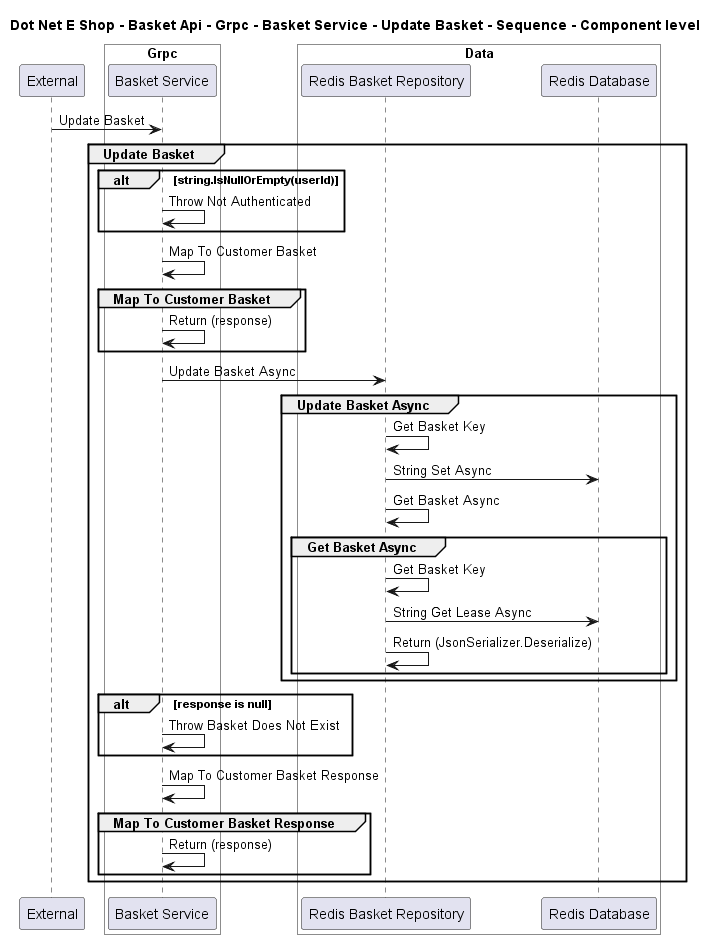

The diagram above was rendered by PlantUML. Its source (embedded in the PNG):
@startuml

title Dot Net E Shop - Basket Api - Grpc - Basket Service - Update Basket - Sequence - Component level

participant "External" as C4InterFlow.SoftwareSystems.ExternalSystem

box "Basket Api" #White
    
box "Grpc" #White
    participant "Basket Service" as DotNetEShop.SoftwareSystems.BasketApi.Containers.Grpc.Components.BasketService
end box

    
box "Data" #White
    participant "Redis Basket Repository" as DotNetEShop.SoftwareSystems.BasketApi.Containers.Data.Components.RedisBasketRepository
    participant "Redis Database" as DotNetEShop.SoftwareSystems.BasketApi.Containers.Data.Components.RedisDatabase
end box

end box


C4InterFlow.SoftwareSystems.ExternalSystem -> DotNetEShop.SoftwareSystems.BasketApi.Containers.Grpc.Components.BasketService : Update Basket
group Update Basket
alt string.IsNullOrEmpty(userId)
DotNetEShop.SoftwareSystems.BasketApi.Containers.Grpc.Components.BasketService -> DotNetEShop.SoftwareSystems.BasketApi.Containers.Grpc.Components.BasketService : Throw Not Authenticated
end
DotNetEShop.SoftwareSystems.BasketApi.Containers.Grpc.Components.BasketService -> DotNetEShop.SoftwareSystems.BasketApi.Containers.Grpc.Components.BasketService : Map To Customer Basket
group Map To Customer Basket
DotNetEShop.SoftwareSystems.BasketApi.Containers.Grpc.Components.BasketService -> DotNetEShop.SoftwareSystems.BasketApi.Containers.Grpc.Components.BasketService : Return (response)
end
DotNetEShop.SoftwareSystems.BasketApi.Containers.Grpc.Components.BasketService -> DotNetEShop.SoftwareSystems.BasketApi.Containers.Data.Components.RedisBasketRepository : Update Basket Async
group Update Basket Async
DotNetEShop.SoftwareSystems.BasketApi.Containers.Data.Components.RedisBasketRepository -> DotNetEShop.SoftwareSystems.BasketApi.Containers.Data.Components.RedisBasketRepository : Get Basket Key
DotNetEShop.SoftwareSystems.BasketApi.Containers.Data.Components.RedisBasketRepository -> DotNetEShop.SoftwareSystems.BasketApi.Containers.Data.Components.RedisDatabase : String Set Async
DotNetEShop.SoftwareSystems.BasketApi.Containers.Data.Components.RedisBasketRepository -> DotNetEShop.SoftwareSystems.BasketApi.Containers.Data.Components.RedisBasketRepository : Get Basket Async
group Get Basket Async
DotNetEShop.SoftwareSystems.BasketApi.Containers.Data.Components.RedisBasketRepository -> DotNetEShop.SoftwareSystems.BasketApi.Containers.Data.Components.RedisBasketRepository : Get Basket Key
DotNetEShop.SoftwareSystems.BasketApi.Containers.Data.Components.RedisBasketRepository -> DotNetEShop.SoftwareSystems.BasketApi.Containers.Data.Components.RedisDatabase : String Get Lease Async
DotNetEShop.SoftwareSystems.BasketApi.Containers.Data.Components.RedisBasketRepository -> DotNetEShop.SoftwareSystems.BasketApi.Containers.Data.Components.RedisBasketRepository : Return (JsonSerializer.Deserialize)
end
end
alt response is null
DotNetEShop.SoftwareSystems.BasketApi.Containers.Grpc.Components.BasketService -> DotNetEShop.SoftwareSystems.BasketApi.Containers.Grpc.Components.BasketService : Throw Basket Does Not Exist
end
DotNetEShop.SoftwareSystems.BasketApi.Containers.Grpc.Components.BasketService -> DotNetEShop.SoftwareSystems.BasketApi.Containers.Grpc.Components.BasketService : Map To Customer Basket Response
group Map To Customer Basket Response
DotNetEShop.SoftwareSystems.BasketApi.Containers.Grpc.Components.BasketService -> DotNetEShop.SoftwareSystems.BasketApi.Containers.Grpc.Components.BasketService : Return (response)
end
end


@enduml